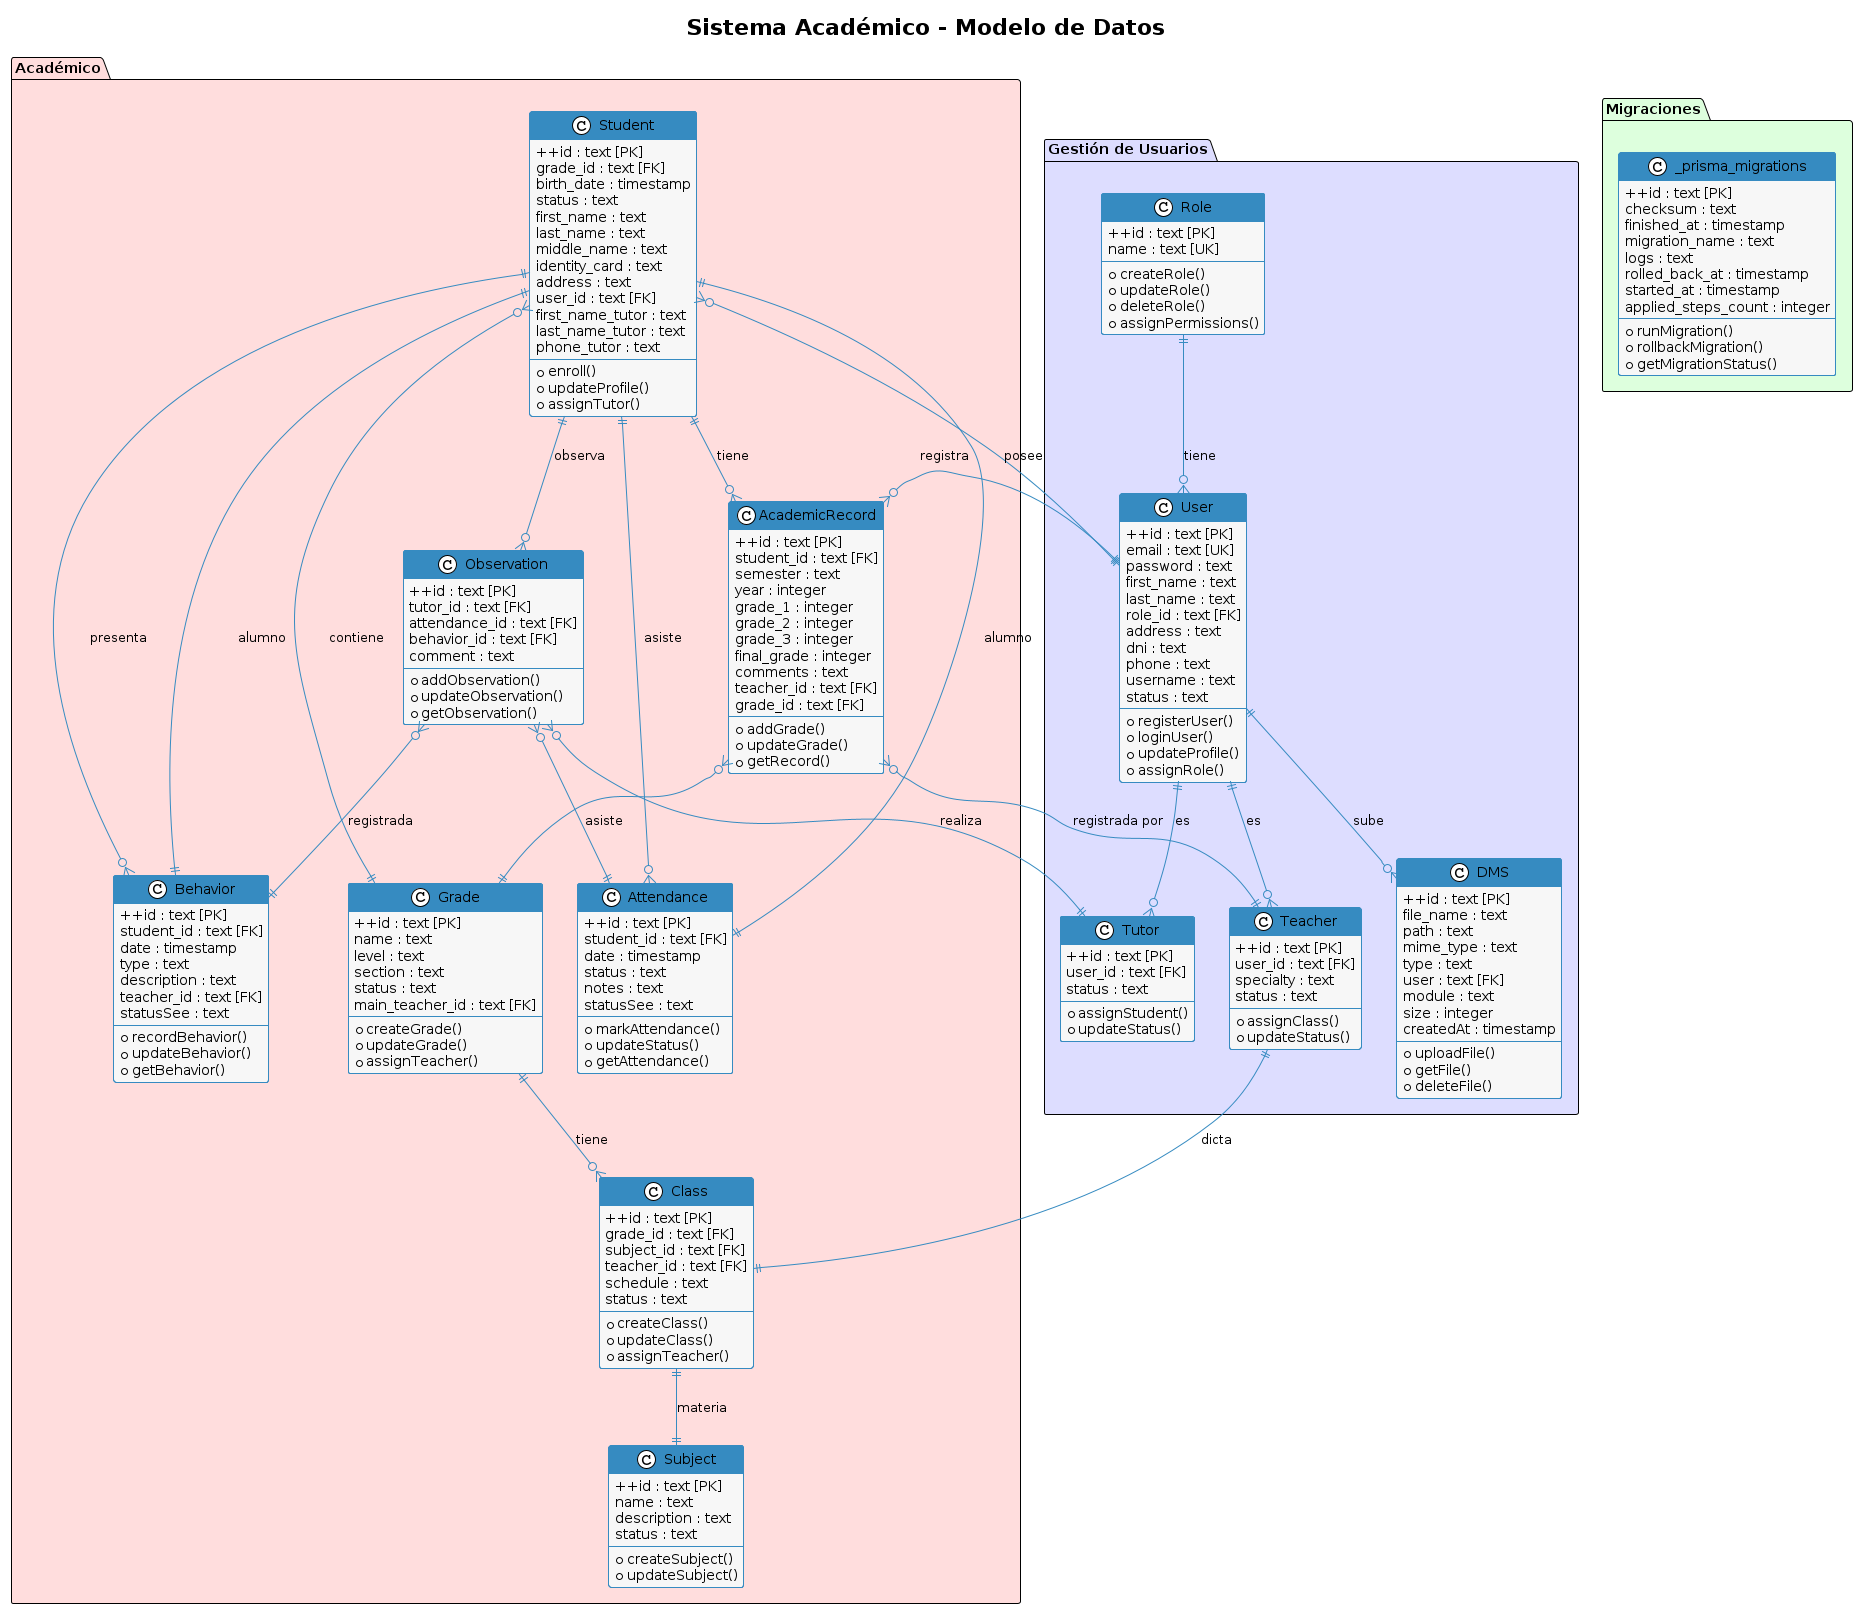

The diagram above was rendered by PlantUML. Its source (embedded in the PNG):
@startuml
!theme plain

skinparam {
    shadowing false
    arrowColor #368BC1
    classBorderColor #368BC1
    classBackgroundColor #F7F7F7
    classHeaderBackgroundColor #368BC1
    classHeaderColor #FFFFFF
}

title Sistema Académico - Modelo de Datos

' ===== PAQUETES =====
package "Gestión de Usuarios" #DDDDFF {
    class User {
        ++id : text [PK]
        email : text [UK]
        password : text
        first_name : text
        last_name : text
        role_id : text [FK]
        address : text
        dni : text
        phone : text
        username : text
        status : text
        --
        +registerUser()
        +loginUser()
        +updateProfile()
        +assignRole()
    }

    class Role {
        ++id : text [PK]
        name : text [UK]
        --
        +createRole()
        +updateRole()
        +deleteRole()
        +assignPermissions()
    }

    class Teacher {
        ++id : text [PK]
        user_id : text [FK]
        specialty : text
        status : text
        --
        +assignClass()
        +updateStatus()
    }

    class Tutor {
        ++id : text [PK]
        user_id : text [FK]
        status : text
        --
        +assignStudent()
        +updateStatus()
    }

    class DMS {
        ++id : text [PK]
        file_name : text
        path : text
        mime_type : text
        type : text
        user : text [FK]
        module : text
        size : integer
        createdAt : timestamp
        --
        +uploadFile()
        +getFile()
        +deleteFile()
    }
}

package "Académico" #FFDDDD {
    class Student {
        ++id : text [PK]
        grade_id : text [FK]
        birth_date : timestamp
        status : text
        first_name : text
        last_name : text
        middle_name : text
        identity_card : text
        address : text
        user_id : text [FK]
        first_name_tutor : text
        last_name_tutor : text
        phone_tutor : text
        --
        +enroll()
        +updateProfile()
        +assignTutor()
    }

    class Grade {
        ++id : text [PK]
        name : text
        level : text
        section : text
        status : text
        main_teacher_id : text [FK]
        --
        +createGrade()
        +updateGrade()
        +assignTeacher()
    }

    class Class {
        ++id : text [PK]
        grade_id : text [FK]
        subject_id : text [FK]
        teacher_id : text [FK]
        schedule : text
        status : text
        --
        +createClass()
        +updateClass()
        +assignTeacher()
    }

    class Subject {
        ++id : text [PK]
        name : text
        description : text
        status : text
        --
        +createSubject()
        +updateSubject()
    }

    class AcademicRecord {
        ++id : text [PK]
        student_id : text [FK]
        semester : text
        year : integer
        grade_1 : integer
        grade_2 : integer
        grade_3 : integer
        final_grade : integer
        comments : text
        teacher_id : text [FK]
        grade_id : text [FK]
        --
        +addGrade()
        +updateGrade()
        +getRecord()
    }

    class Attendance {
        ++id : text [PK]
        student_id : text [FK]
        date : timestamp
        status : text
        notes : text
        statusSee : text
        --
        +markAttendance()
        +updateStatus()
        +getAttendance()
    }

    class Behavior {
        ++id : text [PK]
        student_id : text [FK]
        date : timestamp
        type : text
        description : text
        teacher_id : text [FK]
        statusSee : text
        --
        +recordBehavior()
        +updateBehavior()
        +getBehavior()
    }

    class Observation {
        ++id : text [PK]
        tutor_id : text [FK]
        attendance_id : text [FK]
        behavior_id : text [FK]
        comment : text
        --
        +addObservation()
        +updateObservation()
        +getObservation()
    }
}

package "Migraciones" #DDFFDD {
    class _prisma_migrations {
        ++id : text [PK]
        checksum : text
        finished_at : timestamp
        migration_name : text
        logs : text
        rolled_back_at : timestamp
        started_at : timestamp
        applied_steps_count : integer
        --
        +runMigration()
        +rollbackMigration()
        +getMigrationStatus()
    }
}

' ===== RELACIONES =====
User ||--o{ Teacher : "es"
User ||--o{ Tutor : "es"
User ||--o{ Student : "posee"
User ||--o{ DMS : "sube"
User ||--o{ AcademicRecord : "registra"

Role ||--o{ User : "tiene"

Student ||--o{ AcademicRecord : "tiene"
Student ||--o{ Attendance : "asiste"
Student ||--o{ Behavior : "presenta"
Student ||--o{ Observation : "observa"

Grade ||--o{ Student : "contiene"
Grade ||--o{ Class : "tiene"

Class ||--|| Teacher : "dicta"
Class ||--|| Subject : "materia"

Attendance ||--|| Student : "alumno"
Behavior ||--|| Student : "alumno"

Observation }o--|| Tutor : "realiza"
Observation }o--|| Attendance : "asiste"
Observation }o--|| Behavior : "registrada"

AcademicRecord }o--|| Teacher : "registrada por"
AcademicRecord }o--|| Grade
@enduml